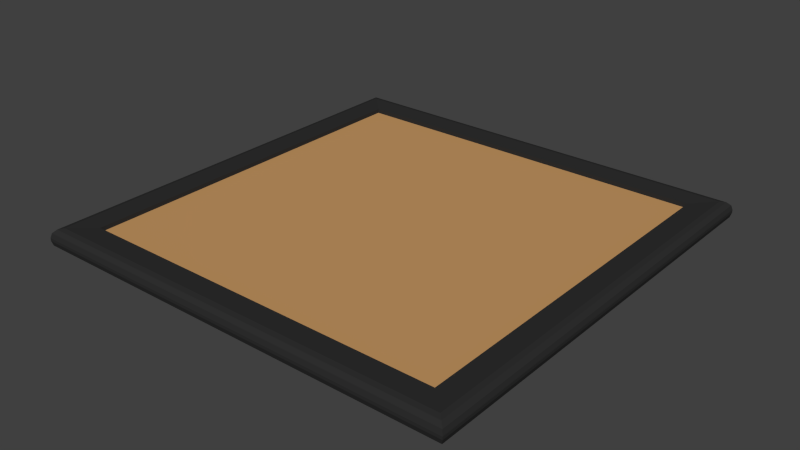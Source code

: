 # Source: platform.blend  (saved by Blender 2.74.0; exported with 4.5.12 LTS)
import bpy
from mathutils import Matrix  # noqa: F401  (used for matrix-valued properties, if any)

bpy.ops.wm.read_factory_settings(use_empty=True)
scene = bpy.context.scene
scene.name = 'Scene'

# ---- collections
col_collection_1 = bpy.data.collections.new('Collection 1'); scene.collection.children.link(col_collection_1)

# ---- materials (node trees are filled in below, after node groups)
mat_mat_platformmetal = bpy.data.materials.new('mat_PlatformMetal')
mat_mat_platformmetal.alpha_threshold = 0.0
mat_mat_platformmetal.use_transparent_shadow = False
mat_mat_platformmetal.diffuse_color = (0.0291, 0.0291, 0.0291, 1.0)
mat_mat_platformmetal.roughness = 0.5
mat_mat_platformbase = bpy.data.materials.new('mat_PlatformBase')
mat_mat_platformbase.alpha_threshold = 0.0
mat_mat_platformbase.use_transparent_shadow = False
mat_mat_platformbase.diffuse_color = (0.5705, 0.3149, 0.1243, 1.0)
mat_mat_platformbase.roughness = 0.5

# ---- material node trees

# ---- world
world_world = bpy.data.worlds.new('World'); scene.world = world_world
world_world.color = (0.05088, 0.05088, 0.05088)
world_world.use_sun_shadow = False
world_world.sun_shadow_jitter_overblur = 0.0
world_world.cycles.sampling_method = 'MANUAL'
world_world.cycles.sample_map_resolution = 256

# ---- meshes
me_cube_001 = bpy.data.meshes.new('Cube.001')
me_cube_001.from_pydata([(-1.436, -1.436, 0.07251), (-1.436, 1.436, 0.07251), (-1.436, 1.436, -0.07251), (-1.436, -1.436, -0.07251), (1.436, 1.436, 0.07251), (1.436, 1.436, -0.07251), (1.436, -1.436, 0.07251), (1.436, -1.436, -0.07251), (-1.436, -1.436, 0.03906), (-1.436, 1.436, 0.03906), (-1.436, 1.436, -0.03906), (-1.436, -1.436, -0.03906), (1.436, 1.436, 0.03906), (1.436, 1.436, -0.03906), (1.436, -1.436, 0.03906), (1.436, -1.436, -0.03906), (-1.674, -1.674, -0.01082), (-1.6, -1.6, -0.08083), (-1.664, -1.664, -0.04718), (-1.637, -1.637, -0.07281), (-1.6, -1.6, 0.08083), (-1.674, -1.674, 0.01082), (-1.637, -1.637, 0.07281), (-1.664, -1.664, 0.04718), (-1.6, 1.6, -0.08083), (-1.674, 1.674, -0.01082), (-1.637, 1.637, -0.07281), (-1.664, 1.664, -0.04718), (-1.674, 1.674, 0.01082), (-1.6, 1.6, 0.08083), (-1.664, 1.664, 0.04718), (-1.637, 1.637, 0.07281), (1.6, -1.6, -0.08083), (1.674, -1.674, -0.01082), (1.637, -1.637, -0.07281), (1.664, -1.664, -0.04718), (1.674, -1.674, 0.01082), (1.6, -1.6, 0.08083), (1.664, -1.664, 0.04718), (1.637, -1.637, 0.07281), (1.6, 1.6, -0.08083), (1.674, 1.674, -0.01082), (1.637, 1.637, -0.07281), (1.664, 1.664, -0.04718), (1.674, 1.674, 0.01082), (1.6, 1.6, 0.08083), (1.664, 1.664, 0.04718), (1.637, 1.637, 0.07281)], [], [(17, 24, 2, 3), (24, 40, 5, 2), (40, 32, 7, 5), (32, 17, 3, 7), (29, 20, 0, 1), (20, 37, 6, 0), (0, 6, 14, 8), (7, 3, 11, 15), (37, 45, 4, 6), (45, 29, 1, 4), (44, 36, 33, 41), (36, 21, 16, 33), (28, 44, 41, 25), (11, 10, 13, 15), (14, 12, 9, 8), (5, 7, 15, 13), (6, 4, 12, 14), (2, 5, 13, 10), (4, 1, 9, 12), (3, 2, 10, 11), (1, 0, 8, 9), (20, 29, 31, 22), (22, 31, 30, 23), (23, 30, 28, 21), (24, 17, 19, 26), (26, 19, 18, 27), (27, 18, 16, 25), (29, 45, 47, 31), (31, 47, 46, 30), (30, 46, 44, 28), (40, 24, 26, 42), (42, 26, 27, 43), (43, 27, 25, 41), (45, 37, 39, 47), (47, 39, 38, 46), (46, 38, 36, 44), (32, 40, 42, 34), (34, 42, 43, 35), (35, 43, 41, 33), (37, 20, 22, 39), (39, 22, 23, 38), (38, 23, 21, 36), (17, 32, 34, 19), (19, 34, 35, 18), (18, 35, 33, 16), (21, 28, 25, 16)])
me_cube_001.polygons.foreach_set('material_index', [0, 0, 0, 0, 0, 0, 0, 0, 0, 0, 0, 0, 0, 1, 1, 0, 0, 0, 0, 0, 0, 0, 0, 0, 0, 0, 0, 0, 0, 0, 0, 0, 0, 0, 0, 0, 0, 0, 0, 0, 0, 0, 0, 0, 0, 0])
me_cube_001.materials.append(mat_mat_platformmetal)
me_cube_001.materials.append(mat_mat_platformbase)
me_cube_001.use_remesh_preserve_volume = False
me_cube_001.use_remesh_preserve_attributes = False
me_cube_001.use_mirror_vertex_groups = False
me_cube_001.update()

# ---- objects
ob_platform = bpy.data.objects.new('Platform', me_cube_001)

# ---- transforms, parenting, visibility, modifiers, constraints
ob_platform.location = (0.0, 0.0, 0.0)
ob_platform.lineart.crease_threshold = 0.0

# ---- collection membership
col_collection_1.objects.link(ob_platform)

# ---- scene / render settings (as saved in the file)
scene.frame_start = 1; scene.frame_end = 250; scene.frame_set(1)
scene.render.engine = 'BLENDER_EEVEE_NEXT'
scene.render.resolution_percentage = 50
scene.render.dither_intensity = 0.0
scene.cycles.use_denoising = False
scene.cycles.samples = 10
scene.cycles.sampling_pattern = 'TABULATED_SOBOL'
scene.cycles.light_sampling_threshold = 0.0
scene.cycles.use_adaptive_sampling = False
scene.cycles.use_light_tree = False
scene.cycles.blur_glossy = 0.0
scene.cycles.pixel_filter_type = 'GAUSSIAN'
scene.cycles.sample_clamp_indirect = 0.0
scene.view_settings.view_transform = 'Standard'
bpy.context.view_layer.update()

# ---- added for rendering (the .blend has no active camera and no usable light): camera, sun
cam_auto = bpy.data.cameras.new('AutoCamera')
cam_auto.lens = 50.0
cam_auto.sensor_width = 36.0
cam_auto.clip_end = 1000.0
ob_auto_camera = bpy.data.objects.new('AutoCamera', cam_auto)
scene.collection.objects.link(ob_auto_camera)
ob_auto_camera.location = (4.38267, -5.2592, 3.50614)
ob_auto_camera.rotation_euler = (1.09748, -7.21219e-08, 0.694738)
scene.camera = ob_auto_camera
light_auto_sun = bpy.data.lights.new('AutoSun', 'SUN')
light_auto_sun.energy = 3.0
light_auto_sun.angle = 0.0523599
ob_auto_sun = bpy.data.objects.new('AutoSun', light_auto_sun)
scene.collection.objects.link(ob_auto_sun)
ob_auto_sun.rotation_euler = (0.872665, 0.174533, 0.523599)
bpy.context.view_layer.update()
